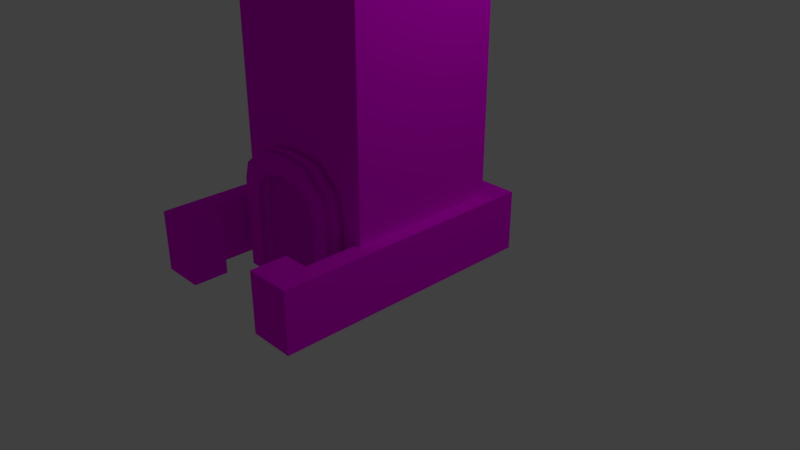 # Source: TORRE.blend  (saved by Blender 2.79.0; exported with 4.5.12 LTS)
import bpy
from mathutils import Matrix  # noqa: F401  (used for matrix-valued properties, if any)

bpy.ops.wm.read_factory_settings(use_empty=True)
scene = bpy.context.scene
scene.name = 'Scene'

# ---- collections
col_collection_1 = bpy.data.collections.new('Collection 1'); scene.collection.children.link(col_collection_1)

# ---- images (referenced by path relative to the original .blend; pixels are not part of the script)
import os
ASSET_DIR = os.environ.get("B2B_ASSET_DIR", "")  # directory of the original .blend (textures are referenced by path, not embedded)
HERE = os.path.dirname(os.path.abspath(__file__))  # packed textures are extracted next to this script under _unpacked/

def load_image(name, relpath, width, height, colorspace="sRGB"):
    """Load a texture the original file referenced (path relative to the .blend, or extracted next to this script)."""
    p = next((c for c in (os.path.join(HERE, relpath), os.path.join(ASSET_DIR, relpath)) if relpath and os.path.exists(c)), "")
    if p:
        img = bpy.data.images.load(p, check_existing=True)
        img.name = name
    else:  # same state as the original file: an image datablock whose file is absent (Cycles renders it pink)
        img = bpy.data.images.new(name, width, height)
        img.source = "FILE"
        img.filepath = "//" + (relpath or name)
    img.colorspace_settings.name = colorspace
    return img
img_wall2_bmp = load_image('wall2.bmp', 'wall2.bmp', 1024, 1024, 'sRGB')
img_dockr2_bmp = load_image('dockr2.bmp', 'dockr2.bmp', 1024, 1024, 'sRGB')
img_shut2_bmp = load_image('shut2.bmp', 'shut2.bmp', 1024, 1024, 'sRGB')
img_puerta_png = load_image('puerta.png', 'puerta.png', 1024, 1024, 'sRGB')

# ---- materials (node trees are filled in below, after node groups)
mat_material_006 = bpy.data.materials.new('Material.006')
mat_material_006.alpha_threshold = 0.0
mat_material_006.roughness = 0.5
mat_material_002 = bpy.data.materials.new('Material.002')
mat_material_002.alpha_threshold = 0.0
mat_material_002.roughness = 0.5
mat_material_003 = bpy.data.materials.new('Material.003')
mat_material_003.alpha_threshold = 0.0
mat_material_003.roughness = 0.5
mat_material_011 = bpy.data.materials.new('Material.011')
mat_material_011.alpha_threshold = 0.0
mat_material_011.roughness = 0.5
mat_material_005 = bpy.data.materials.new('Material.005')
mat_material_005.alpha_threshold = 0.0
mat_material_005.roughness = 0.5

# ---- material node trees
mat_material_006.use_nodes = True; mat_material_006.node_tree.nodes.clear()
_N = mat_material_006.node_tree.nodes; _L = mat_material_006.node_tree.links
n0 = _N.new('ShaderNodeOutputMaterial'); n0.name = 'Material Output'; n0.location = (300, 300)
n1 = _N.new('ShaderNodeBsdfDiffuse'); n1.name = 'Diffuse BSDF'; n1.location = (10, 300)
n2 = _N.new('ShaderNodeTexImage'); n2.name = 'Image Texture'; n2.location = (-194, 298)
n2.width = 140
n2.image = img_wall2_bmp
_L.new(n1.outputs[0], n0.inputs[0])
_L.new(n2.outputs[0], n1.inputs[0])
n0.is_active_output = True
mat_material_002.use_nodes = True; mat_material_002.node_tree.nodes.clear()
_N = mat_material_002.node_tree.nodes; _L = mat_material_002.node_tree.links
n0 = _N.new('ShaderNodeOutputMaterial'); n0.name = 'Material Output'; n0.location = (300, 300)
n1 = _N.new('ShaderNodeBsdfDiffuse'); n1.name = 'Diffuse BSDF'; n1.location = (10, 300)
n2 = _N.new('ShaderNodeTexImage'); n2.name = 'Image Texture'; n2.location = (-260, 327)
n2.width = 140
n2.image = img_dockr2_bmp
_L.new(n1.outputs[0], n0.inputs[0])
_L.new(n2.outputs[0], n1.inputs[0])
n0.is_active_output = True
mat_material_003.use_nodes = True; mat_material_003.node_tree.nodes.clear()
_N = mat_material_003.node_tree.nodes; _L = mat_material_003.node_tree.links
n0 = _N.new('ShaderNodeOutputMaterial'); n0.name = 'Material Output'; n0.location = (300, 300)
n1 = _N.new('ShaderNodeBsdfDiffuse'); n1.name = 'Diffuse BSDF'; n1.location = (10, 300)
n2 = _N.new('ShaderNodeTexImage'); n2.name = 'Image Texture'; n2.location = (-290, 333)
n2.width = 140
n2.image = img_shut2_bmp
_L.new(n1.outputs[0], n0.inputs[0])
_L.new(n2.outputs[0], n1.inputs[0])
n0.is_active_output = True
mat_material_011.use_nodes = True; mat_material_011.node_tree.nodes.clear()
_N = mat_material_011.node_tree.nodes; _L = mat_material_011.node_tree.links
n0 = _N.new('ShaderNodeOutputMaterial'); n0.name = 'Material Output'; n0.location = (300, 300)
n1 = _N.new('ShaderNodeBsdfDiffuse'); n1.name = 'Diffuse BSDF'; n1.location = (10, 300)
n2 = _N.new('ShaderNodeTexImage'); n2.name = 'Image Texture'; n2.location = (-372, 219)
n2.width = 140
n2.image = img_wall2_bmp
_L.new(n1.outputs[0], n0.inputs[0])
_L.new(n2.outputs[0], n1.inputs[0])
n0.is_active_output = True
mat_material_005.use_nodes = True; mat_material_005.node_tree.nodes.clear()
_N = mat_material_005.node_tree.nodes; _L = mat_material_005.node_tree.links
n0 = _N.new('ShaderNodeOutputMaterial'); n0.name = 'Material Output'; n0.location = (354, 300)
n1 = _N.new('ShaderNodeTexImage'); n1.name = 'Image Texture'; n1.location = (-335, 376)
n1.width = 140
n1.image = img_puerta_png
n2 = _N.new('ShaderNodeBrightContrast'); n2.name = 'Bright/Contrast'; n2.location = (-115, 321)
n2.inputs[1].default_value = -0.1
n2.inputs[2].default_value = -0.1
n3 = _N.new('ShaderNodeBsdfDiffuse'); n3.name = 'Diffuse BSDF'; n3.location = (158, 289)
n3.inputs[1].default_value = 0.1333
_L.new(n3.outputs[0], n0.inputs[0])
_L.new(n1.outputs[0], n2.inputs[0])
_L.new(n2.outputs[0], n3.inputs[0])
n0.is_active_output = True

# ---- world
world_world = bpy.data.worlds.new('World'); scene.world = world_world
world_world.color = (0.05088, 0.05088, 0.05088)
world_world.use_sun_shadow = False
world_world.sun_shadow_jitter_overblur = 0.0
world_world.cycles.sampling_method = 'MANUAL'

# ---- cameras
cam_camera = bpy.data.cameras.new('Camera')
cam_camera.clip_end = 100.0
cam_camera.lens = 35.0
cam_camera.sensor_width = 32.0
cam_camera.sensor_height = 18.0
cam_camera.ortho_scale = 7.314
cam_camera.dof.focus_distance = 0.0

# ---- lights
light_lamp = bpy.data.lights.new('Lamp', 'POINT')
light_lamp.transmission_factor = 0.0
light_lamp.cutoff_distance = 30.0
light_lamp.energy = 100.0
light_lamp.shadow_buffer_clip_start = 1.001
light_lamp.shadow_soft_size = 0.1
light_lamp.shadow_maximum_resolution = 0.006
light_lamp.use_absolute_resolution = True

# ---- meshes
me_cube_002 = bpy.data.meshes.new('Cube.002')
me_cube_002.from_pydata([(-1.0, -1.0, -1.0), (-1.0, -1.0, 1.0), (-1.0, 1.0, -1.0), (-1.0, 1.0, 1.0), (1.0, -1.0, -1.0), (1.0, -1.0, 1.0), (1.0, 1.0, -1.0), (1.0, 1.0, 1.0), (0.0, 1.0, -1.0), (0.0, 1.0, 1.0), (0.0, -1.0, -1.0), (0.0, -1.0, 1.0), (0.7963, 1.0, 1.0), (0.7963, -1.0, -1.0), (0.7963, 1.0, -1.0), (0.7963, -1.0, 1.0), (-0.7836, 1.0, -1.0), (-0.7836, -1.0, 1.0), (-0.7836, 1.0, 1.0), (-0.7836, -1.0, -1.0), (1.0, -13.93, 1.0), (1.0, -13.93, -1.0), (0.7963, -13.93, -1.0), (0.7963, -13.93, 1.0), (-1.0, -13.75, -1.0), (-1.0, -13.75, 1.0), (-0.7836, -13.75, 1.0), (-0.7836, -13.75, -1.0), (-1.0, -18.97, -1.0), (-1.0, -18.97, 1.0), (-0.7836, -18.97, 1.0), (-0.7836, -18.97, -1.0), (1.0, -13.93, 1.0), (1.0, -13.93, -1.0), (0.7963, -13.93, -1.0), (0.7963, -13.93, 1.0), (1.0, -19.39, 1.0), (1.0, -19.39, -1.0), (0.7963, -19.39, -1.0), (0.7963, -19.39, 1.0), (0.7963, -16.68, 1.0), (1.0, -16.68, 1.0), (1.0, -16.68, -1.0), (0.7963, -16.68, -1.0), (-1.0, -16.36, -1.0), (-1.0, -16.36, 1.0), (-0.7836, -16.36, 1.0), (-0.7836, -16.36, -1.0), (-0.5534, -18.97, 1.0), (-0.5534, -18.97, -1.0), (-0.5534, -16.36, 1.0), (-0.5534, -16.36, -1.0), (0.5259, -19.39, 1.0), (0.5259, -19.39, -1.0), (0.5259, -16.68, 1.0), (0.5259, -16.68, -1.0)], [], [(0, 1, 3, 2), (14, 12, 7, 6), (6, 7, 5, 4), (17, 1, 25, 26), (14, 6, 4, 13), (18, 3, 1, 17), (12, 9, 11, 15), (16, 8, 10, 19), (13, 15, 11, 10), (16, 18, 9, 8), (4, 5, 20, 21), (7, 12, 15, 5), (8, 14, 13, 10), (8, 9, 12, 14), (2, 3, 18, 16), (2, 16, 19, 0), (9, 18, 17, 11), (10, 11, 17, 19), (20, 23, 35, 32), (5, 15, 23, 20), (13, 4, 21, 22), (15, 13, 22, 23), (45, 44, 28, 29), (0, 19, 27, 24), (1, 0, 24, 25), (19, 17, 26, 27), (31, 30, 29, 28), (47, 46, 50, 51), (46, 45, 29, 30), (44, 47, 31, 28), (41, 40, 39, 36), (21, 20, 32, 33), (23, 22, 34, 35), (22, 21, 33, 34), (37, 36, 39, 38), (42, 41, 36, 37), (39, 40, 54, 52), (43, 42, 37, 38), (34, 33, 42, 43), (35, 34, 43, 40), (33, 32, 41, 42), (32, 35, 40, 41), (24, 27, 47, 44), (26, 25, 45, 46), (27, 26, 46, 47), (25, 24, 44, 45), (51, 50, 48, 49), (30, 31, 49, 48), (46, 30, 48, 50), (31, 47, 51, 49), (54, 55, 53, 52), (40, 43, 55, 54), (43, 38, 53, 55), (38, 39, 52, 53)])
_uv = me_cube_002.uv_layers.new(name='UVMap')
_uv.uv.foreach_set('vector', [0.1103, 0.00646, 0.1074, 0.9984, 0.0, 1.0, 0.003722, 0.0, 0.9617, 0.1145, 0.9687, 0.9554, 1.0, 0.9476, 0.9922, 0.06196, 0.9922, 0.06196, 1.0, 0.9476, 0.907, 0.9468, 0.9006, 0.0562, -0.1603, 1.007, -0.2598, 0.9786, -0.05488, 0.2139, 0.07558, 0.2656, 0.0, 0.0, 0.0, 0.0, 0.0, 0.0, 0.0, 0.0, -0.1867, 1.09, -0.2826, 1.064, -0.2598, 0.9786, -0.1603, 1.007, 0.4464, 1.262, 0.1412, 1.179, 0.1791, 1.103, 0.4939, 1.193, 0.0, 0.0, 0.0, 0.0, 0.0, 0.0, 0.0, 0.0, 0.7194, 0.2214, 0.7194, 0.7786, 0.4955, 0.7786, 0.4955, 0.2214, 0.8006, 0.3921, 0.8039, 0.9962, 0.8719, 0.9793, 0.8673, 0.2772, 0.9006, 0.0562, 0.907, 0.9468, 0.2794, 0.941, 0.2827, 0.0173, 0.5204, 1.283, 0.4464, 1.262, 0.4939, 1.193, 0.57, 1.215, 0.0, 0.0, 0.0, 0.0, 0.0, 0.0, 0.0, 0.0, 0.8673, 0.2772, 0.8719, 0.9793, 0.9687, 0.9554, 0.9617, 0.1145, 0.7853, 0.4184, 0.7883, 1.0, 0.8039, 0.9962, 0.8006, 0.3921, 0.0, 0.0, 0.0, 0.0, 0.0, 0.0, 0.0, 0.0, 0.1412, 1.179, -0.1867, 1.09, -0.1603, 1.007, 0.1791, 1.103, 0.4955, 0.2214, 0.4955, 0.7786, 0.2752, 0.7786, 0.2752, 0.2214, 0.0, 0.0, 0.0, 0.0, 0.0, 0.0, 0.0, 0.0, 0.57, 1.215, 0.4939, 1.193, 0.9122, 0.5821, 1.006, 0.6194, 0.0, 0.0, 0.0, 0.0, 0.0, 0.0, 0.0, 0.0, 0.7194, 0.7786, 0.7194, 0.2214, 0.8206, 0.09538, 0.8206, 0.9046, 0.8778, 0.9873, 0.8751, 0.05283, 0.9965, 0.06018, 1.0, 0.9855, 0.0, 0.0, 0.0, 0.0, 0.0, 0.0, 0.0, 0.0, 0.1074, 0.9984, 0.1103, 0.00646, 0.7513, 0.04532, 0.7532, 0.9891, 0.2752, 0.2214, 0.2752, 0.7786, 0.1777, 0.902, 0.1777, 0.098, 0.1073, 0.008861, 0.1073, 0.9911, 0.0, 0.9911, 0.0, 0.008861, 0.146, 0.05788, 0.146, 0.9421, 0.2487, 0.9421, 0.2487, 0.05788, 0.1457, 0.04504, 0.006422, -0.01492, 0.07813, -0.2826, 0.2275, -0.2121, 0.0, 0.0, 0.0, 0.0, 0.0, 0.0, 0.0, 0.0, 1.135, 0.4424, 1.037, 0.3997, 1.179, 0.1917, 1.283, 0.2411, 0.9038, 0.09538, 0.9038, 0.9046, 0.9038, 0.9046, 0.9038, 0.09538, 0.8206, 0.9046, 0.8206, 0.09538, 0.8206, 0.09538, 0.8206, 0.9046, 0.0, 0.0, 0.0, 0.0, 0.0, 0.0, 0.0, 0.0, 1.0, 0.0, 1.0, 1.0, 0.8972, 1.0, 0.8972, 0.0, 0.1456, 0.008669, 0.14, 0.9397, 0.0, 0.9385, 0.007851, 0.0, 1.179, 0.1917, 1.037, 0.3997, 0.9018, 0.3408, 1.037, 0.1235, 0.0, 0.0, 0.0, 0.0, 0.0, 0.0, 0.0, 0.0, 0.0, 0.0, 0.0, 0.0, 0.0, 0.0, 0.0, 0.0, 0.8206, 0.9046, 0.8206, 0.09538, 0.8551, 0.05245, 0.8551, 0.9475, 0.2827, 0.0173, 0.2794, 0.941, 0.14, 0.9397, 0.1456, 0.008669, 1.006, 0.6194, 0.9122, 0.5821, 1.037, 0.3997, 1.135, 0.4424, 0.0, 0.0, 0.0, 0.0, 0.0, 0.0, 0.0, 0.0, 0.07558, 0.2656, -0.05488, 0.2139, 0.006422, -0.01492, 0.1457, 0.04504, 0.1777, 0.098, 0.1777, 0.902, 0.146, 0.9421, 0.146, 0.05788, 0.7532, 0.9891, 0.7513, 0.04532, 0.8751, 0.05283, 0.8778, 0.9873, 0.2487, 0.05788, 0.2487, 0.9421, 0.2213, 0.9911, 0.2213, 0.008861, 0.1073, 0.9911, 0.1073, 0.008861, 0.2213, 0.008861, 0.2213, 0.9911, 0.1457, 0.04504, 0.2275, -0.2121, 0.3798, -0.1403, 0.2882, 0.1063, 0.0, 0.0, 0.0, 0.0, 0.0, 0.0, 0.0, 0.0, 0.733, 0.9475, 0.733, 0.05245, 0.7608, 0.0, 0.7608, 1.0, 0.8551, 0.9475, 0.8551, 0.05245, 0.733, 0.05245, 0.733, 0.9475, 0.0, 0.0, 0.0, 0.0, 0.0, 0.0, 0.0, 0.0, 0.8972, 0.0, 0.8972, 1.0, 0.7608, 1.0, 0.7608, 0.0])
me_cube_002.materials.append(mat_material_006)
me_cube_002.use_remesh_preserve_volume = False
me_cube_002.use_remesh_preserve_attributes = False
me_cube_002.use_mirror_vertex_groups = False
me_cube_002.update()
me_cube = bpy.data.meshes.new('Cube')
me_cube.from_pydata([(1.0, 1.0, -1.0), (1.0, -1.0, -1.0), (-1.0, -1.0, -1.0), (-1.0, 1.0, -1.0), (1.0, 1.0, 1.0), (1.0, -1.0, 1.0), (-1.0, -1.0, 1.0), (-1.0, 1.0, 1.0), (1.0, 1.0, 4.439), (1.0, -1.0, 4.439), (-1.0, 1.0, 4.439), (-1.0, -1.0, 4.439), (1.091, 1.091, 5.777), (1.091, -1.091, 5.777), (-1.091, 1.091, 5.777), (-1.091, -1.091, 5.777), (1.091, 1.091, 6.84), (1.091, -1.091, 6.84), (-1.091, 1.091, 6.84), (-1.091, -1.091, 6.84), (1.091, 1.091, 7.662), (1.091, -1.091, 7.662), (-1.091, 1.091, 7.662), (-1.091, -1.091, 7.662), (-0.699, 1.0, -1.0), (-0.699, -1.0, -1.0), (-0.699, 1.0, 1.0), (-0.699, -1.0, 1.0), (-0.699, 1.0, 4.439), (-0.699, -1.0, 4.439), (-0.7629, 1.091, 5.777), (-0.7629, -1.091, 5.777), (-0.7629, 1.091, 6.84), (-0.7629, -1.091, 6.84), (-0.7629, 1.091, 7.662), (-0.7629, -1.091, 7.662), (0.6875, 1.0, -1.0), (0.6875, -1.0, -1.0), (0.6875, 1.0, 1.0), (0.6875, -1.0, 1.0), (0.6875, 1.0, 4.439), (0.6875, -1.0, 4.439), (0.7504, 1.091, 5.777), (0.7504, -1.091, 5.777), (0.7504, 1.091, 6.84), (0.7504, -1.091, 6.84), (0.7504, 1.091, 7.662), (0.7504, -1.091, 7.662), (1.0, 0.7476, -1.0), (-1.0, 0.7476, -1.0), (1.0, 0.7476, 1.0), (-1.0, 0.7476, 1.0), (1.0, 0.7476, 4.439), (-1.0, 0.7476, 4.439), (1.091, 0.8159, 5.777), (-1.091, 0.8159, 5.777), (1.091, 0.8159, 6.84), (-1.091, 0.8159, 6.84), (1.091, 0.8159, 7.662), (-1.091, 0.8159, 7.662), (-0.7629, 0.8159, 7.662), (-0.699, 0.7476, -1.0), (0.6875, 0.7476, -1.0), (0.7504, 0.8159, 7.662), (1.0, -0.7184, -1.0), (1.0, -0.7184, 1.0), (1.0, -0.7184, 4.439), (1.091, -0.7841, 5.777), (1.091, -0.7841, 6.84), (1.091, -0.7841, 7.662), (-0.7629, -0.7841, 7.662), (0.7504, -0.7841, 7.662), (-1.0, -0.7184, -1.0), (-1.0, -0.7184, 1.0), (-1.0, -0.7184, 4.439), (-1.091, -0.7841, 5.777), (-1.091, -0.7841, 6.84), (-1.091, -0.7841, 7.662), (-0.699, -0.7184, -1.0), (0.6875, -0.7184, -1.0), (-0.3801, 1.0, -1.0), (-0.3801, -1.0, -1.0), (-0.3801, 1.0, 1.0), (-0.3801, -1.0, 1.0), (-0.3801, 1.0, 4.439), (-0.3801, -1.0, 4.439), (-0.4149, 1.091, 5.777), (-0.4149, -1.091, 5.777), (-0.4149, 1.091, 6.84), (-0.4149, -1.091, 6.84), (-0.4149, 1.091, 7.662), (-0.4149, -1.091, 7.662), (-0.3801, 0.7476, -1.0), (-0.4149, 0.8159, 7.662), (-0.3801, -0.7184, -1.0), (-0.4149, -0.7841, 7.662), (-0.09289, 0.8159, 7.662), (-0.09289, -0.7841, 7.662), (-0.08511, 1.0, -1.0), (-0.08511, -1.0, -1.0), (-0.08511, 1.0, 1.0), (-0.08511, -1.0, 1.0), (-0.08511, 1.0, 4.439), (-0.08511, -1.0, 4.439), (-0.09289, 1.091, 5.777), (-0.09289, -1.091, 5.777), (-0.09289, 1.091, 6.84), (-0.09289, -1.091, 6.84), (-0.09289, 1.091, 7.662), (-0.09289, -1.091, 7.662), (-0.08511, 0.7476, -1.0), (-0.08511, -0.7184, -1.0), (0.2233, 0.8159, 7.662), (0.2233, -0.7841, 7.662), (0.2046, 1.0, -1.0), (0.2046, -1.0, -1.0), (0.2046, 1.0, 1.0), (0.2046, -1.0, 1.0), (0.2046, 1.0, 4.439), (0.2046, -1.0, 4.439), (0.2233, 1.091, 5.777), (0.2233, -1.091, 5.777), (0.2233, 1.091, 6.84), (0.2233, -1.091, 6.84), (0.2233, 1.091, 7.662), (0.2233, -1.091, 7.662), (0.2046, 0.7476, -1.0), (0.2046, -0.7184, -1.0), (0.4868, 0.8159, 7.662), (0.4868, -0.7841, 7.662), (0.4461, 1.0, -1.0), (0.4461, -1.0, -1.0), (0.4461, 1.0, 1.0), (0.4461, -1.0, 1.0), (0.4461, 1.0, 4.439), (0.4461, -1.0, 4.439), (0.4868, 1.091, 5.777), (0.4868, -1.091, 5.777), (0.4868, 1.091, 6.84), (0.4868, -1.091, 6.84), (0.4868, 1.091, 7.662), (0.4868, -1.091, 7.662), (0.4461, 0.7476, -1.0), (0.4461, -0.7184, -1.0), (-1.0, 0.4515, -1.0), (-1.0, 0.4515, 1.0), (-1.0, 0.4515, 4.439), (-1.091, 0.4928, 5.777), (-1.091, 0.4928, 6.84), (-1.091, 0.4928, 7.662), (-0.699, 0.4515, -1.0), (0.6875, 0.4515, -1.0), (1.0, 0.4515, -1.0), (1.0, 0.4515, 1.0), (1.0, 0.4515, 4.439), (1.091, 0.4928, 5.777), (1.091, 0.4928, 6.84), (1.091, 0.4928, 7.662), (-0.7629, 0.4928, 7.662), (0.7504, 0.4928, 7.662), (-0.4149, 0.4928, 7.662), (-0.3801, 0.4515, -1.0), (-0.08511, 0.4515, -1.0), (-0.09289, 0.4928, 7.662), (0.2233, 0.4928, 7.662), (0.2046, 0.4515, -1.0), (0.4461, 0.4515, -1.0), (0.4868, 0.4928, 7.662), (1.0, 0.173, -1.0), (1.0, 0.173, 1.0), (1.0, 0.173, 4.439), (1.091, 0.1888, 5.777), (1.091, 0.1888, 6.84), (1.091, 0.1888, 7.662), (-0.7629, 0.1888, 7.662), (0.7504, 0.1888, 7.662), (-0.4149, 0.1888, 7.662), (-0.09289, 0.1888, 7.662), (0.2233, 0.1888, 7.662), (0.4868, 0.1888, 7.662), (-1.0, 0.173, -1.0), (-1.0, 0.173, 1.0), (-1.0, 0.173, 4.439), (-1.091, 0.1888, 5.777), (-1.091, 0.1888, 6.84), (-1.091, 0.1888, 7.662), (-0.699, 0.173, -1.0), (0.6875, 0.173, -1.0), (-0.3801, 0.173, -1.0), (-0.08511, 0.173, -1.0), (0.2046, 0.173, -1.0), (0.4461, 0.173, -1.0), (1.0, -0.1195, -1.0), (1.0, -0.1195, 1.0), (1.0, -0.1195, 4.439), (1.091, -0.1304, 5.777), (1.091, -0.1304, 6.84), (1.091, -0.1304, 7.662), (-0.7629, -0.1304, 7.662), (0.7504, -0.1304, 7.662), (-0.4149, -0.1304, 7.662), (-0.09289, -0.1304, 7.662), (0.2233, -0.1304, 7.662), (0.4868, -0.1304, 7.662), (-1.0, -0.1195, -1.0), (-1.0, -0.1195, 1.0), (-1.0, -0.1195, 4.439), (-1.091, -0.1304, 5.777), (-1.091, -0.1304, 6.84), (-1.091, -0.1304, 7.662), (-0.699, -0.1195, -1.0), (0.6875, -0.1195, -1.0), (-0.3801, -0.1195, -1.0), (-0.08511, -0.1195, -1.0), (0.2046, -0.1195, -1.0), (0.4461, -0.1195, -1.0), (1.0, -0.419, -1.0), (1.0, -0.419, 1.0), (1.0, -0.419, 4.439), (1.091, -0.4573, 5.777), (1.091, -0.4573, 6.84), (1.091, -0.4573, 7.662), (-0.7629, -0.4573, 7.662), (0.7504, -0.4573, 7.662), (-0.4149, -0.4573, 7.662), (-0.09289, -0.4573, 7.662), (0.2233, -0.4573, 7.662), (0.4868, -0.4573, 7.662), (-1.0, -0.419, -1.0), (-1.0, -0.419, 1.0), (-1.0, -0.419, 4.439), (-1.091, -0.4573, 5.777), (-1.091, -0.4573, 6.84), (-1.091, -0.4573, 7.662), (-0.699, -0.419, -1.0), (0.6875, -0.419, -1.0), (-0.3801, -0.419, -1.0), (-0.08511, -0.419, -1.0), (0.2046, -0.419, -1.0), (0.4461, -0.419, -1.0), (-0.7629, 1.091, 8.497), (-1.091, 1.091, 8.497), (-0.7629, -1.091, 8.497), (-1.091, -1.091, 8.497), (-1.091, 0.8159, 8.497), (-0.7629, -0.7841, 8.497), (-0.7629, 0.8159, 8.497), (-1.091, -0.7841, 8.497), (-1.091, 0.1888, 8.497), (-1.091, 0.4928, 8.497), (-0.7629, 0.4928, 8.497), (-0.7629, 0.1888, 8.497), (-1.091, -0.4573, 8.497), (-1.091, -0.1304, 8.497), (-0.7629, -0.1304, 8.497), (-0.7629, -0.4573, 8.497), (1.091, -0.7841, 8.442), (1.091, -1.091, 8.442), (0.7504, -1.091, 8.442), (0.7504, -0.7841, 8.442), (-0.09289, -1.091, 8.442), (-0.4149, -1.091, 8.442), (-0.4149, -0.7841, 8.442), (-0.09289, -0.7841, 8.442), (0.4868, -1.091, 8.442), (0.2233, -1.091, 8.442), (0.2233, -0.7841, 8.442), (0.4868, -0.7841, 8.442), (1.091, 1.091, 8.45), (0.7504, 1.091, 8.45), (1.091, 0.8159, 8.45), (0.7504, 0.8159, 8.45), (0.7504, 0.4928, 8.45), (1.091, 0.4928, 8.45), (1.091, 0.1888, 8.45), (0.7504, 0.1888, 8.45), (0.7504, -0.1304, 8.45), (1.091, -0.1304, 8.45), (1.091, -0.4573, 8.45), (0.7504, -0.4573, 8.45), (-0.09289, 1.091, 8.445), (-0.4149, 1.091, 8.445), (-0.4149, 0.8159, 8.445), (-0.09289, 0.8159, 8.445), (0.4868, 1.091, 8.445), (0.2233, 1.091, 8.445), (0.2233, 0.8159, 8.445), (0.4868, 0.8159, 8.445), (-0.09289, -0.6061, 5.777), (-0.4149, -0.6061, 5.777), (-0.09289, -0.6061, 6.84), (-0.4149, -0.6061, 6.84), (0.2233, -0.6061, 5.777), (0.2233, -0.6061, 6.84), (0.4868, -0.6061, 5.777), (0.4868, -0.6061, 6.84), (-0.09289, 0.713, 5.777), (-0.4149, 0.713, 5.777), (-0.09289, 0.713, 6.84), (-0.4149, 0.713, 6.84), (0.2233, 0.713, 5.777), (0.2233, 0.713, 6.84), (0.4868, 0.713, 5.777), (0.4868, 0.713, 6.84), (-0.09289, 0.713, 5.777), (-0.4149, 0.713, 5.777), (-0.09289, 0.713, 6.84), (-0.4149, 0.713, 6.84), (0.2233, 0.713, 5.777), (0.2233, 0.713, 6.84), (0.4868, 0.713, 5.777), (0.4868, 0.713, 6.84)], [], [(78, 25, 2, 72), (39, 5, 9, 41), (64, 65, 5, 1), (25, 27, 6, 2), (49, 51, 7, 3), (26, 24, 3, 7), (41, 9, 13, 43), (50, 4, 8, 52), (73, 6, 11, 74), (26, 7, 10, 28), (75, 15, 19, 76), (52, 8, 12, 54), (74, 11, 15, 75), (28, 10, 14, 30), (45, 17, 21, 47), (30, 14, 18, 32), (43, 13, 17, 45), (54, 12, 16, 56), (77, 23, 243, 247), (56, 16, 20, 58), (76, 19, 23, 77), (32, 18, 22, 34), (88, 32, 34, 90), (95, 70, 35, 91), (15, 31, 33, 19), (86, 30, 32, 88), (19, 33, 35, 23), (84, 28, 30, 86), (82, 26, 28, 84), (11, 29, 31, 15), (82, 80, 24, 26), (81, 83, 27, 25), (6, 27, 29, 11), (94, 81, 25, 78), (64, 1, 37, 79), (1, 5, 39, 37), (4, 0, 36, 38), (4, 38, 40, 8), (8, 40, 42, 12), (12, 42, 44, 16), (47, 21, 257, 258), (16, 44, 46, 20), (137, 43, 45, 139), (139, 45, 47, 141), (135, 41, 43, 137), (133, 39, 41, 135), (20, 46, 269, 268), (0, 48, 62, 36), (80, 92, 61, 24), (90, 34, 60, 93), (18, 57, 59, 22), (156, 56, 58, 157), (233, 222, 255, 252), (155, 54, 56, 156), (10, 53, 55, 14), (154, 52, 54, 155), (14, 55, 57, 18), (7, 51, 53, 10), (153, 50, 52, 154), (144, 145, 51, 49), (0, 4, 50, 48), (24, 61, 49, 3), (2, 6, 73, 72), (5, 65, 66, 9), (9, 66, 67, 13), (13, 67, 68, 17), (17, 68, 69, 21), (221, 223, 71, 69), (216, 64, 79, 235), (236, 94, 78, 234), (224, 222, 70, 95), (232, 76, 77, 233), (222, 233, 77, 70), (230, 74, 75, 231), (231, 75, 76, 232), (229, 73, 74, 230), (216, 217, 65, 64), (234, 78, 72, 228), (225, 224, 95, 97), (237, 111, 94, 236), (140, 124, 285, 284), (98, 110, 92, 80), (27, 83, 85, 29), (29, 85, 87, 31), (33, 89, 91, 35), (31, 87, 89, 33), (111, 99, 81, 94), (99, 101, 83, 81), (100, 98, 80, 82), (100, 82, 84, 102), (102, 84, 86, 104), (120, 104, 296, 300), (91, 109, 260, 261), (106, 88, 90, 108), (122, 106, 108, 124), (113, 97, 109, 125), (86, 88, 299, 297), (118, 102, 104, 120), (116, 100, 102, 118), (116, 114, 98, 100), (115, 117, 101, 99), (127, 115, 99, 111), (114, 126, 110, 98), (124, 108, 96, 112), (238, 127, 111, 237), (226, 225, 97, 113), (83, 101, 103, 85), (85, 103, 105, 87), (89, 107, 109, 91), (121, 137, 294, 292), (227, 226, 113, 129), (239, 143, 127, 238), (124, 112, 286, 285), (130, 142, 126, 114), (143, 131, 115, 127), (131, 133, 117, 115), (132, 130, 114, 116), (132, 116, 118, 134), (134, 118, 120, 136), (106, 122, 301, 298), (141, 129, 267, 264), (138, 122, 124, 140), (101, 117, 119, 103), (103, 119, 121, 105), (107, 123, 125, 109), (107, 89, 291, 290), (44, 138, 140, 46), (71, 129, 141, 47), (42, 136, 138, 44), (40, 134, 136, 42), (38, 132, 134, 40), (38, 36, 130, 132), (37, 39, 133, 131), (79, 37, 131, 143), (36, 62, 142, 130), (46, 140, 128, 63), (235, 79, 143, 239), (223, 227, 129, 71), (117, 133, 135, 119), (119, 135, 137, 121), (123, 139, 141, 125), (139, 123, 293, 295), (63, 128, 167, 159), (62, 151, 166, 142), (142, 166, 165, 126), (128, 112, 164, 167), (112, 96, 163, 164), (126, 165, 162, 110), (110, 162, 161, 92), (96, 93, 160, 163), (61, 150, 144, 49), (48, 50, 153, 152), (51, 145, 146, 53), (55, 147, 148, 57), (53, 146, 147, 55), (60, 59, 149, 158), (57, 148, 149, 59), (93, 60, 158, 160), (92, 161, 150, 61), (48, 152, 151, 62), (58, 63, 159, 157), (180, 181, 145, 144), (169, 153, 154, 170), (170, 154, 155, 171), (171, 155, 156, 172), (172, 156, 157, 173), (196, 172, 173, 197), (195, 171, 172, 196), (194, 170, 171, 195), (193, 169, 170, 194), (204, 205, 181, 180), (159, 167, 179, 175), (151, 187, 191, 166), (166, 191, 190, 165), (167, 164, 178, 179), (164, 163, 177, 178), (165, 190, 189, 162), (162, 189, 188, 161), (163, 160, 176, 177), (150, 186, 180, 144), (152, 153, 169, 168), (145, 181, 182, 146), (147, 183, 184, 148), (146, 182, 183, 147), (59, 60, 246, 244), (148, 184, 185, 149), (160, 158, 174, 176), (161, 188, 186, 150), (152, 168, 187, 151), (199, 223, 279, 276), (228, 229, 205, 204), (217, 193, 194, 218), (218, 194, 195, 219), (219, 195, 196, 220), (220, 196, 197, 221), (175, 179, 203, 199), (187, 211, 215, 191), (191, 215, 214, 190), (179, 178, 202, 203), (178, 177, 201, 202), (190, 214, 213, 189), (189, 213, 212, 188), (177, 176, 200, 201), (186, 210, 204, 180), (168, 169, 193, 192), (181, 205, 206, 182), (183, 207, 208, 184), (182, 206, 207, 183), (174, 185, 209, 198), (184, 208, 209, 185), (176, 174, 198, 200), (188, 212, 210, 186), (168, 192, 211, 187), (173, 175, 199, 197), (68, 220, 221, 69), (67, 219, 220, 68), (66, 218, 219, 67), (65, 217, 218, 66), (72, 73, 229, 228), (199, 203, 227, 223), (211, 235, 239, 215), (215, 239, 238, 214), (203, 202, 226, 227), (202, 201, 225, 226), (214, 238, 237, 213), (213, 237, 236, 212), (201, 200, 224, 225), (210, 234, 228, 204), (192, 193, 217, 216), (205, 229, 230, 206), (207, 231, 232, 208), (206, 230, 231, 207), (158, 149, 249, 250), (208, 232, 233, 209), (200, 198, 222, 224), (212, 236, 234, 210), (192, 216, 235, 211), (157, 159, 272, 273), (245, 247, 243, 242), (240, 241, 244, 246), (250, 249, 248, 251), (254, 253, 252, 255), (185, 174, 251, 248), (222, 198, 254, 255), (209, 233, 252, 253), (174, 158, 250, 251), (35, 70, 245, 242), (34, 22, 241, 240), (198, 209, 253, 254), (60, 34, 240, 246), (149, 185, 248, 249), (23, 35, 242, 243), (22, 59, 244, 241), (70, 77, 247, 245), (256, 259, 258, 257), (263, 262, 261, 260), (267, 266, 265, 264), (71, 47, 258, 259), (109, 97, 263, 260), (113, 125, 265, 266), (129, 113, 266, 267), (125, 141, 264, 265), (97, 95, 262, 263), (21, 69, 256, 257), (69, 71, 259, 256), (95, 91, 261, 262), (268, 269, 271, 270), (273, 272, 275, 274), (277, 276, 279, 278), (58, 20, 268, 270), (173, 157, 273, 274), (221, 197, 277, 278), (46, 63, 271, 269), (175, 173, 274, 275), (197, 199, 276, 277), (223, 221, 278, 279), (159, 175, 275, 272), (63, 58, 270, 271), (280, 281, 282, 283), (284, 285, 286, 287), (108, 90, 281, 280), (93, 96, 283, 282), (112, 128, 287, 286), (96, 108, 280, 283), (128, 140, 284, 287), (90, 93, 282, 281), (289, 288, 290, 291), (288, 292, 293, 290), (292, 294, 295, 293), (87, 105, 288, 289), (89, 87, 289, 291), (123, 107, 290, 293), (105, 121, 292, 288), (137, 139, 295, 294), (297, 299, 307, 305), (298, 301, 309, 306), (302, 300, 308, 310), (122, 138, 303, 301), (88, 106, 298, 299), (136, 120, 300, 302), (104, 86, 297, 296), (138, 136, 302, 303), (304, 305, 307, 306), (308, 304, 306, 309), (310, 308, 309, 311), (296, 297, 305, 304), (303, 302, 310, 311), (301, 303, 311, 309), (300, 296, 304, 308), (299, 298, 306, 307)])
me_cube.polygons.foreach_set('material_index', [0, 0, 0, 0, 0, 0, 0, 0, 0, 0, 0, 0, 0, 0, 0, 0, 0, 0, 0, 0, 0, 0, 0, 0, 0, 0, 0, 0, 0, 0, 0, 0, 0, 0, 0, 0, 0, 0, 0, 0, 0, 0, 0, 0, 0, 0, 0, 0, 0, 0, 0, 0, 0, 0, 0, 0, 0, 0, 0, 0, 0, 0, 0, 0, 0, 0, 0, 0, 0, 0, 0, 0, 0, 0, 0, 0, 0, 0, 0, 0, 0, 0, 0, 0, 0, 0, 0, 0, 0, 0, 0, 0, 0, 0, 0, 0, 0, 0, 0, 0, 0, 0, 0, 0, 0, 0, 0, 0, 0, 0, 0, 0, 0, 0, 0, 0, 0, 0, 0, 0, 0, 0, 0, 0, 0, 0, 0, 0, 0, 0, 0, 0, 0, 0, 0, 0, 0, 0, 0, 0, 0, 0, 0, 0, 0, 0, 0, 0, 0, 0, 0, 0, 0, 0, 0, 0, 0, 0, 0, 0, 0, 0, 0, 0, 0, 0, 0, 0, 0, 0, 0, 0, 0, 0, 0, 0, 0, 0, 0, 0, 0, 0, 0, 0, 0, 0, 0, 0, 0, 0, 0, 0, 0, 0, 0, 0, 0, 0, 0, 0, 0, 0, 0, 0, 0, 0, 0, 0, 0, 0, 0, 0, 0, 0, 0, 0, 0, 0, 0, 0, 0, 0, 0, 0, 0, 0, 0, 0, 0, 0, 0, 0, 0, 0, 0, 0, 0, 0, 0, 0, 0, 0, 0, 0, 0, 0, 0, 0, 0, 0, 0, 0, 0, 0, 0, 0, 0, 0, 0, 0, 0, 0, 0, 0, 0, 0, 0, 0, 0, 0, 0, 0, 0, 0, 0, 0, 0, 0, 0, 0, 0, 0, 0, 0, 0, 0, 1, 1, 1, 0, 0, 0, 0, 0, 0, 0, 0, 0, 0, 0, 0, 0, 1, 1, 1, 0, 0, 0, 0, 0])
_uv = me_cube.uv_layers.new(name='UVMap')
_uv.uv.foreach_set('vector', [0.0, 0.0, 0.0, 0.0, 0.0, 0.0, 0.0, 0.0, 0.8438, 0.5144, 1.0, 0.5144, 1.0, 2.234, 0.8438, 2.234, 0.1417, 0.001352, 0.1486, 0.9985, 0.00987, 0.9982, 0.0, 0.0, 0.1505, 0.0, 0.1505, 0.8353, 0.0, 0.8353, 0.0, 0.0, 0.1269, 0.0008142, 0.136, 1.0, 0.01237, 1.0, 0.0, 0.0, 0.2006, 1.0, 0.2006, 0.2845, 0.07172, 0.2845, 0.07172, 1.0, 0.8438, 0.2338, 1.0, 0.2338, 1.046, 0.9026, 0.8752, 0.9026, 0.8738, 0.5144, 1.0, 0.5144, 1.0, 2.234, 0.8738, 2.234, 0.1408, 0.5144, 1.788e-07, 0.5144, 1.788e-07, 2.234, 0.1408, 2.234, 0.1505, 0.5144, 2.98e-08, 0.5144, 2.98e-08, 2.234, 0.1505, 2.234, 0.1079, 0.9026, -0.04569, 0.9026, -0.04569, 1.434, 0.1079, 1.434, 0.8738, 0.2338, 1.0, 0.2338, 1.046, 0.9026, 0.9079, 0.9026, 0.1408, 0.2338, 1.788e-07, 0.2338, -0.04569, 0.9026, 0.1079, 0.9026, 0.1505, 0.2338, 2.98e-08, 0.2338, -0.04569, 0.9026, 0.1185, 0.9026, 0.8752, 0.4343, 1.046, 0.4343, 1.046, 0.8455, 0.8752, 0.8455, 0.1185, 0.9026, -0.04569, 0.9026, -0.04569, 1.434, 0.1185, 1.434, 0.8752, 0.9026, 1.046, 0.9026, 1.046, 1.434, 0.8752, 1.434, 0.9079, 0.9026, 1.046, 0.9026, 1.046, 1.434, 0.9079, 1.434, 0.1079, 0.8455, -0.04569, 0.8455, -0.04569, 1.263, 0.1079, 1.263, 0.9079, 0.4343, 1.046, 0.4343, 1.046, 0.8455, 0.9079, 0.8455, 0.1079, 0.4343, -0.04569, 0.4343, -0.04569, 0.8455, 0.1079, 0.8455, 0.1185, 0.4343, -0.04569, 0.4343, -0.04569, 0.8455, 0.1185, 0.8455, 0.2926, 0.4343, 0.1185, 0.4343, 0.1185, 0.8455, 0.2926, 0.8455, 0.0, 0.0, 0.0, 0.0, 0.0, 0.0, 0.0, 0.0, 0.9543, 0.9026, 1.119, 0.9026, 1.119, 1.434, 0.9543, 1.434, 0.2926, 0.9026, 0.1185, 0.9026, 0.1185, 1.434, 0.2926, 1.434, 0.9543, 0.4343, 1.119, 0.4343, 1.119, 0.8455, 0.9543, 0.8455, 0.3099, 0.2338, 0.1505, 0.2338, 0.1185, 0.9026, 0.2926, 0.9026, 0.3099, 0.5144, 0.1505, 0.5144, 0.1505, 2.234, 0.3099, 2.234, 1.0, 0.2338, 1.15, 0.2338, 1.119, 0.9026, 0.9543, 0.9026, 0.3372, 1.0, 0.3372, 0.2845, 0.2006, 0.2845, 0.2006, 1.0, 0.3099, 0.0, 0.3099, 0.8353, 0.1505, 0.8353, 0.1505, 0.0, 1.0, 0.5144, 1.15, 0.5144, 1.15, 2.234, 1.0, 2.234, 0.0, 0.0, 0.0, 0.0, 0.0, 0.0, 0.0, 0.0, 0.0, 0.0, 0.0, 0.0, 0.0, 0.0, 0.0, 0.0, 1.0, 0.0, 1.0, 0.8353, 0.8438, 0.8353, 0.8438, 0.0, 0.9283, 1.0, 0.9283, 0.2845, 0.7945, 0.2845, 0.7945, 1.0, 2.384e-07, 0.5144, -0.1562, 0.5144, -0.1562, 2.234, 2.384e-07, 2.234, 2.384e-07, 0.2338, -0.1562, 0.2338, -0.1248, 0.9026, 0.04569, 0.9026, 0.04569, 0.9026, -0.1248, 0.9026, -0.1248, 1.434, 0.04569, 1.434, 0.8752, 0.8455, 1.046, 0.8455, 1.046, 1.235, 0.8752, 1.235, 0.04569, 0.4343, -0.1248, 0.4343, -0.1248, 0.8455, 0.04569, 0.8455, 0.7434, 0.9026, 0.8752, 0.9026, 0.8752, 1.434, 0.7434, 1.434, 0.7434, 0.4343, 0.8752, 0.4343, 0.8752, 0.8455, 0.7434, 0.8455, 0.723, 0.2338, 0.8438, 0.2338, 0.8752, 0.9026, 0.7434, 0.9026, 0.723, 0.5144, 0.8438, 0.5144, 0.8438, 2.234, 0.723, 2.234, 0.04569, 0.8455, -0.1248, 0.8455, -0.1248, 1.239, 0.04569, 1.239, 0.0, 0.0, 0.0, 0.0, 0.0, 0.0, 0.0, 0.0, 0.0, 0.0, 0.0, 0.0, 0.0, 0.0, 0.0, 0.0, 0.0, 0.0, 0.0, 0.0, 0.0, 0.0, 0.0, 0.0, 0.04569, 0.4343, -0.09206, 0.4343, -0.09206, 0.8455, 0.04569, 0.8455, 0.7464, 0.4343, 0.9079, 0.4343, 0.9079, 0.8455, 0.7464, 0.8455, 0.9543, 0.8455, 1.119, 0.8455, 1.119, 1.263, 0.9543, 1.263, 0.7464, 0.9026, 0.9079, 0.9026, 0.9079, 1.434, 0.7464, 1.434, 0.0, 0.2338, -0.1262, 0.2338, -0.09206, 0.9026, 0.04569, 0.9026, 0.7258, 0.2338, 0.8738, 0.2338, 0.9079, 0.9026, 0.7464, 0.9026, 0.04569, 0.9026, -0.09206, 0.9026, -0.09206, 1.434, 0.04569, 1.434, 0.0, 0.5144, -0.1262, 0.5144, -0.1262, 2.234, 0.0, 2.234, 0.7258, 0.5144, 0.8738, 0.5144, 0.8738, 2.234, 0.7258, 2.234, 0.2755, 0.001767, 0.2808, 0.9999, 0.136, 1.0, 0.1269, 0.0008142, 1.0, 0.009543, 0.9892, 1.0, 0.8664, 0.9998, 0.8746, 0.008347, 0.0, 0.0, 0.0, 0.0, 0.0, 0.0, 0.0, 0.0, 1.0, 0.006413, 0.9866, 0.9998, 0.8502, 0.9998, 0.86, 0.005515, 1.0, 0.5144, 1.141, 0.5144, 1.141, 2.234, 1.0, 2.234, 1.0, 0.2338, 1.141, 0.2338, 1.108, 0.9026, 0.9543, 0.9026, 0.9543, 0.9026, 1.108, 0.9026, 1.108, 1.434, 0.9543, 1.434, 0.9543, 0.4343, 1.108, 0.4343, 1.108, 0.8455, 0.9543, 0.8455, 0.0, 0.0, 0.0, 0.0, 0.0, 0.0, 0.0, 0.0, 0.0, 0.0, 0.0, 0.0, 0.0, 0.0, 0.0, 0.0, 0.0, 0.0, 0.0, 0.0, 0.0, 0.0, 0.0, 0.0, 0.2926, 0.2714, 0.1185, 0.2714, 0.1185, 0.1079, 0.2926, 0.1079, 0.2714, 0.4343, 0.1079, 0.4343, 0.1079, 0.8455, 0.2714, 0.8455, 0.0, 0.0, 0.0, 0.0, 0.0, 0.0, 0.0, 0.0, 0.2905, 0.2338, 0.1408, 0.2338, 0.1079, 0.9026, 0.2714, 0.9026, 0.2714, 0.9026, 0.1079, 0.9026, 0.1079, 1.434, 0.2714, 1.434, 0.2905, 0.5144, 0.1408, 0.5144, 0.1408, 2.234, 0.2905, 2.234, 0.2921, 0.002788, 0.2959, 0.9988, 0.1486, 0.9985, 0.1417, 0.001352, 0.0, 0.0, 0.0, 0.0, 0.0, 0.0, 0.0, 0.0, 0.4536, 0.2714, 0.2926, 0.2714, 0.2926, 0.1079, 0.4536, 0.1079, 0.0, 0.0, 0.0, 0.0, 0.0, 0.0, 0.0, 0.0, 0.7434, 0.8455, 0.6117, 0.8455, 0.6117, 1.237, 0.7434, 1.237, 0.0, 0.0, 0.0, 0.0, 0.0, 0.0, 0.0, 0.0, 0.1505, 0.5144, 0.3099, 0.5144, 0.3099, 2.234, 0.1505, 2.234, 0.1505, 0.2338, 0.3099, 0.2338, 0.2926, 0.9026, 0.1185, 0.9026, 0.1185, 0.4343, 0.2926, 0.4343, 0.2926, 0.8455, 0.1185, 0.8455, 0.1185, 0.9026, 0.2926, 0.9026, 0.2926, 1.434, 0.1185, 1.434, 0.0, 0.0, 0.0, 0.0, 0.0, 0.0, 0.0, 0.0, 0.4574, 0.0, 0.4574, 0.8353, 0.3099, 0.8353, 0.3099, 0.0, 0.4635, 1.0, 0.4635, 0.2845, 0.3372, 0.2845, 0.3372, 1.0, 0.4574, 0.5144, 0.3099, 0.5144, 0.3099, 2.234, 0.4574, 2.234, 0.4574, 0.2338, 0.3099, 0.2338, 0.2926, 0.9026, 0.4536, 0.9026, 0.0, 0.0, 0.0, 0.0, 0.0, 0.0, 0.0, 0.0, 0.2926, 0.8455, 0.4536, 0.8455, 0.4536, 1.235, 0.2926, 1.235, 0.4536, 0.4343, 0.2926, 0.4343, 0.2926, 0.8455, 0.4536, 0.8455, 0.6117, 0.4343, 0.4536, 0.4343, 0.4536, 0.8455, 0.6117, 0.8455, 0.0, 0.0, 0.0, 0.0, 0.0, 0.0, 0.0, 0.0, 0.0, 0.0, 0.0, 0.0, 0.0, 0.0, 0.0, 0.0, 0.6023, 0.2338, 0.4574, 0.2338, 0.4536, 0.9026, 0.6117, 0.9026, 0.6023, 0.5144, 0.4574, 0.5144, 0.4574, 2.234, 0.6023, 2.234, 0.5876, 1.0, 0.5876, 0.2845, 0.4635, 0.2845, 0.4635, 1.0, 0.6023, 0.0, 0.6023, 0.8353, 0.4574, 0.8353, 0.4574, 0.0, 0.0, 0.0, 0.0, 0.0, 0.0, 0.0, 0.0, 0.0, 0.0, 0.0, 0.0, 0.0, 0.0, 0.0, 0.0, 0.0, 0.0, 0.0, 0.0, 0.0, 0.0, 0.0, 0.0, 0.0, 0.0, 0.0, 0.0, 0.0, 0.0, 0.0, 0.0, 0.0, 0.6117, 0.2714, 0.4536, 0.2714, 0.4536, 0.1079, 0.6117, 0.1079, 0.3099, 0.5144, 0.4574, 0.5144, 0.4574, 2.234, 0.3099, 2.234, 0.3099, 0.2338, 0.4574, 0.2338, 0.4536, 0.9026, 0.2926, 0.9026, 0.2926, 0.4343, 0.4536, 0.4343, 0.4536, 0.8455, 0.2926, 0.8455, 0.0, 0.0, 0.0, 0.0, 0.0, 0.0, 0.0, 0.0, 0.7434, 0.2714, 0.6117, 0.2714, 0.6117, 0.1079, 0.7434, 0.1079, 0.0, 0.0, 0.0, 0.0, 0.0, 0.0, 0.0, 0.0, 0.04569, 0.8455, -0.09206, 0.8455, -0.09206, 1.237, 0.04569, 1.237, 0.0, 0.0, 0.0, 0.0, 0.0, 0.0, 0.0, 0.0, 0.0, 0.0, 0.0, 0.0, 0.0, 0.0, 0.0, 0.0, 0.723, 0.0, 0.723, 0.8353, 0.6023, 0.8353, 0.6023, 0.0, 0.691, 1.0, 0.691, 0.2845, 0.5876, 0.2845, 0.5876, 1.0, 0.723, 0.5144, 0.6023, 0.5144, 0.6023, 2.234, 0.723, 2.234, 0.723, 0.2338, 0.6023, 0.2338, 0.6117, 0.9026, 0.7434, 0.9026, 0.0, 0.0, 0.0, 0.0, 0.0, 0.0, 0.0, 0.0, 0.9543, 0.8455, 1.108, 0.8455, 1.108, 1.235, 0.9543, 1.235, 0.7434, 0.4343, 0.6117, 0.4343, 0.6117, 0.8455, 0.7434, 0.8455, 0.4574, 0.5144, 0.6023, 0.5144, 0.6023, 2.234, 0.4574, 2.234, 0.4574, 0.2338, 0.6023, 0.2338, 0.6117, 0.9026, 0.4536, 0.9026, 0.4536, 0.4343, 0.6117, 0.4343, 0.6117, 0.8455, 0.4536, 0.8455, 0.0, 0.0, 0.0, 0.0, 0.0, 0.0, 0.0, 0.0, 0.8752, 0.4343, 0.7434, 0.4343, 0.7434, 0.8455, 0.8752, 0.8455, 0.0, 0.0, 0.0, 0.0, 0.0, 0.0, 0.0, 0.0, 0.8752, 0.9026, 0.7434, 0.9026, 0.7434, 1.434, 0.8752, 1.434, 0.8438, 0.2338, 0.723, 0.2338, 0.7434, 0.9026, 0.8752, 0.9026, 0.8438, 0.5144, 0.723, 0.5144, 0.723, 2.234, 0.8438, 2.234, 0.7945, 1.0, 0.7945, 0.2845, 0.691, 0.2845, 0.691, 1.0, 0.8438, 0.0, 0.8438, 0.8353, 0.723, 0.8353, 0.723, 0.0, 0.0, 0.0, 0.0, 0.0, 0.0, 0.0, 0.0, 0.0, 0.0, 0.0, 0.0, 0.0, 0.0, 0.0, 0.0, 0.0, 0.0, 0.0, 0.0, 0.0, 0.0, 0.0, 0.0, 0.0, 0.0, 0.0, 0.0, 0.0, 0.0, 0.0, 0.0, 0.0, 0.8752, 0.2714, 0.7434, 0.2714, 0.7434, 0.1079, 0.8752, 0.1079, 0.6023, 0.5144, 0.723, 0.5144, 0.723, 2.234, 0.6023, 2.234, 0.6023, 0.2338, 0.723, 0.2338, 0.7434, 0.9026, 0.6117, 0.9026, 0.6117, 0.4343, 0.7434, 0.4343, 0.7434, 0.8455, 0.6117, 0.8455, 0.0, 0.0, 0.0, 0.0, 0.0, 0.0, 0.0, 0.0, 0.8752, 0.9079, 0.7434, 0.9079, 0.7434, 0.7464, 0.8752, 0.7464, 0.0, 0.0, 0.0, 0.0, 0.0, 0.0, 0.0, 0.0, 0.0, 0.0, 0.0, 0.0, 0.0, 0.0, 0.0, 0.0, 0.7434, 0.9079, 0.6117, 0.9079, 0.6117, 0.7464, 0.7434, 0.7464, 0.6117, 0.9079, 0.4536, 0.9079, 0.4536, 0.7464, 0.6117, 0.7464, 0.0, 0.0, 0.0, 0.0, 0.0, 0.0, 0.0, 0.0, 0.0, 0.0, 0.0, 0.0, 0.0, 0.0, 0.0, 0.0, 0.4536, 0.9079, 0.2926, 0.9079, 0.2926, 0.7464, 0.4536, 0.7464, 0.0, 0.0, 0.0, 0.0, 0.0, 0.0, 0.0, 0.0, 0.8746, 0.008347, 0.8664, 0.9998, 0.7221, 0.9995, 0.7273, 0.006941, 0.8738, 0.5144, 0.7258, 0.5144, 0.7258, 2.234, 0.8738, 2.234, 0.9079, 0.9026, 0.7464, 0.9026, 0.7464, 1.434, 0.9079, 1.434, 0.8738, 0.2338, 0.7258, 0.2338, 0.7464, 0.9026, 0.9079, 0.9026, 0.0, 0.0, 0.0, 0.0, 0.0, 0.0, 0.0, 0.0, 0.9079, 0.4343, 0.7464, 0.4343, 0.7464, 0.8455, 0.9079, 0.8455, 0.2926, 0.9079, 0.1185, 0.9079, 0.1185, 0.7464, 0.2926, 0.7464, 0.0, 0.0, 0.0, 0.0, 0.0, 0.0, 0.0, 0.0, 0.0, 0.0, 0.0, 0.0, 0.0, 0.0, 0.0, 0.0, 0.0, 0.0, 0.0, 0.0, 0.0, 0.0, 0.0, 0.0, 0.4151, 0.002662, 0.4168, 0.9999, 0.2808, 0.9999, 0.2755, 0.001767, 0.5865, 0.5144, 0.7258, 0.5144, 0.7258, 2.234, 0.5865, 2.234, 0.5865, 0.2338, 0.7258, 0.2338, 0.7464, 0.9026, 0.5944, 0.9026, 0.5944, 0.9026, 0.7464, 0.9026, 0.7464, 1.434, 0.5944, 1.434, 0.5944, 0.4343, 0.7464, 0.4343, 0.7464, 0.8455, 0.5944, 0.8455, 0.4348, 0.4343, 0.5944, 0.4343, 0.5944, 0.8455, 0.4348, 0.8455, 0.4348, 0.9026, 0.5944, 0.9026, 0.5944, 1.434, 0.4348, 1.434, 0.4402, 0.2338, 0.5865, 0.2338, 0.5944, 0.9026, 0.4348, 0.9026, 0.4402, 0.5144, 0.5865, 0.5144, 0.5865, 2.234, 0.4402, 2.234, 0.5614, 0.0036, 0.5593, 0.9999, 0.4168, 0.9999, 0.4151, 0.002662, 0.8752, 0.7464, 0.7434, 0.7464, 0.7434, 0.5944, 0.8752, 0.5944, 0.0, 0.0, 0.0, 0.0, 0.0, 0.0, 0.0, 0.0, 0.0, 0.0, 0.0, 0.0, 0.0, 0.0, 0.0, 0.0, 0.7434, 0.7464, 0.6117, 0.7464, 0.6117, 0.5944, 0.7434, 0.5944, 0.6117, 0.7464, 0.4536, 0.7464, 0.4536, 0.5944, 0.6117, 0.5944, 0.0, 0.0, 0.0, 0.0, 0.0, 0.0, 0.0, 0.0, 0.0, 0.0, 0.0, 0.0, 0.0, 0.0, 0.0, 0.0, 0.4536, 0.7464, 0.2926, 0.7464, 0.2926, 0.5944, 0.4536, 0.5944, 0.0, 0.0, 0.0, 0.0, 0.0, 0.0, 0.0, 0.0, 0.7273, 0.006941, 0.7221, 0.9995, 0.586, 0.9993, 0.5884, 0.005615, 0.7258, 0.5144, 0.5865, 0.5144, 0.5865, 2.234, 0.7258, 2.234, 0.7464, 0.9026, 0.5944, 0.9026, 0.5944, 1.434, 0.7464, 1.434, 0.7258, 0.2338, 0.5865, 0.2338, 0.5944, 0.9026, 0.7464, 0.9026, 0.9543, 0.8455, 1.119, 0.8455, 1.119, 1.263, 0.9543, 1.263, 0.7464, 0.4343, 0.5944, 0.4343, 0.5944, 0.8455, 0.7464, 0.8455, 0.2926, 0.7464, 0.1185, 0.7464, 0.1185, 0.5944, 0.2926, 0.5944, 0.0, 0.0, 0.0, 0.0, 0.0, 0.0, 0.0, 0.0, 0.0, 0.0, 0.0, 0.0, 0.0, 0.0, 0.0, 0.0, 0.4348, 0.8455, 0.2714, 0.8455, 0.2714, 1.239, 0.4348, 1.239, 0.7109, 0.004558, 0.7049, 0.9999, 0.5593, 0.9999, 0.5614, 0.0036, 0.2905, 0.5144, 0.4402, 0.5144, 0.4402, 2.234, 0.2905, 2.234, 0.2905, 0.2338, 0.4402, 0.2338, 0.4348, 0.9026, 0.2714, 0.9026, 0.2714, 0.9026, 0.4348, 0.9026, 0.4348, 1.434, 0.2714, 1.434, 0.2714, 0.4343, 0.4348, 0.4343, 0.4348, 0.8455, 0.2714, 0.8455, 0.8752, 0.5944, 0.7434, 0.5944, 0.7434, 0.4348, 0.8752, 0.4348, 0.0, 0.0, 0.0, 0.0, 0.0, 0.0, 0.0, 0.0, 0.0, 0.0, 0.0, 0.0, 0.0, 0.0, 0.0, 0.0, 0.7434, 0.5944, 0.6117, 0.5944, 0.6117, 0.4348, 0.7434, 0.4348, 0.6117, 0.5944, 0.4536, 0.5944, 0.4536, 0.4348, 0.6117, 0.4348, 0.0, 0.0, 0.0, 0.0, 0.0, 0.0, 0.0, 0.0, 0.0, 0.0, 0.0, 0.0, 0.0, 0.0, 0.0, 0.0, 0.4536, 0.5944, 0.2926, 0.5944, 0.2926, 0.4348, 0.4536, 0.4348, 0.0, 0.0, 0.0, 0.0, 0.0, 0.0, 0.0, 0.0, 0.5884, 0.005615, 0.586, 0.9993, 0.4428, 0.999, 0.4422, 0.00422, 0.5865, 0.5144, 0.4402, 0.5144, 0.4402, 2.234, 0.5865, 2.234, 0.5944, 0.9026, 0.4348, 0.9026, 0.4348, 1.434, 0.5944, 1.434, 0.5865, 0.2338, 0.4402, 0.2338, 0.4348, 0.9026, 0.5944, 0.9026, 0.0, 0.0, 0.0, 0.0, 0.0, 0.0, 0.0, 0.0, 0.5944, 0.4343, 0.4348, 0.4343, 0.4348, 0.8455, 0.5944, 0.8455, 0.2926, 0.5944, 0.1185, 0.5944, 0.1185, 0.4348, 0.2926, 0.4348, 0.0, 0.0, 0.0, 0.0, 0.0, 0.0, 0.0, 0.0, 0.0, 0.0, 0.0, 0.0, 0.0, 0.0, 0.0, 0.0, 0.0, 0.0, 0.0, 0.0, 0.0, 0.0, 0.0, 0.0, 0.1079, 0.4343, 0.2714, 0.4343, 0.2714, 0.8455, 0.1079, 0.8455, 0.1079, 0.9026, 0.2714, 0.9026, 0.2714, 1.434, 0.1079, 1.434, 0.1408, 0.2338, 0.2905, 0.2338, 0.2714, 0.9026, 0.1079, 0.9026, 0.1408, 0.5144, 0.2905, 0.5144, 0.2905, 2.234, 0.1408, 2.234, 0.86, 0.005515, 0.8502, 0.9998, 0.7049, 0.9999, 0.7109, 0.004558, 0.8752, 0.4348, 0.7434, 0.4348, 0.7434, 0.2714, 0.8752, 0.2714, 0.0, 0.0, 0.0, 0.0, 0.0, 0.0, 0.0, 0.0, 0.0, 0.0, 0.0, 0.0, 0.0, 0.0, 0.0, 0.0, 0.7434, 0.4348, 0.6117, 0.4348, 0.6117, 0.2714, 0.7434, 0.2714, 0.6117, 0.4348, 0.4536, 0.4348, 0.4536, 0.2714, 0.6117, 0.2714, 0.0, 0.0, 0.0, 0.0, 0.0, 0.0, 0.0, 0.0, 0.0, 0.0, 0.0, 0.0, 0.0, 0.0, 0.0, 0.0, 0.4536, 0.4348, 0.2926, 0.4348, 0.2926, 0.2714, 0.4536, 0.2714, 0.0, 0.0, 0.0, 0.0, 0.0, 0.0, 0.0, 0.0, 0.4422, 0.00422, 0.4428, 0.999, 0.2959, 0.9988, 0.2921, 0.002788, 0.4402, 0.5144, 0.2905, 0.5144, 0.2905, 2.234, 0.4402, 2.234, 0.4348, 0.9026, 0.2714, 0.9026, 0.2714, 1.434, 0.4348, 1.434, 0.4402, 0.2338, 0.2905, 0.2338, 0.2714, 0.9026, 0.4348, 0.9026, 0.1185, 0.8455, -0.04569, 0.8455, -0.04569, 1.263, 0.1185, 1.263, 0.4348, 0.4343, 0.2714, 0.4343, 0.2714, 0.8455, 0.4348, 0.8455, 0.2926, 0.4348, 0.1185, 0.4348, 0.1185, 0.2714, 0.2926, 0.2714, 0.0, 0.0, 0.0, 0.0, 0.0, 0.0, 0.0, 0.0, 0.0, 0.0, 0.0, 0.0, 0.0, 0.0, 0.0, 0.0, 0.04569, 0.8455, -0.1248, 0.8455, -0.1248, 1.239, 0.04569, 1.239, 0.0, 0.0, 0.0, 0.0, 0.0, 0.0, 0.0, 0.0, 0.0, 0.0, 0.0, 0.0, 0.0, 0.0, 0.0, 0.0, 0.0, 0.0, 0.0, 0.0, 0.0, 0.0, 0.0, 0.0, 0.0, 0.0, 0.0, 0.0, 0.0, 0.0, 0.0, 0.0, 0.9543, 0.8455, 1.119, 0.8455, 1.119, 1.263, 0.9543, 1.263, 0.2714, 0.8455, 0.4348, 0.8455, 0.4348, 1.263, 0.2714, 1.263, 0.4348, 0.8455, 0.2714, 0.8455, 0.2714, 1.263, 0.4348, 1.263, 0.5944, 0.8455, 0.7464, 0.8455, 0.7464, 1.263, 0.5944, 1.263, 0.9543, 0.8455, 1.108, 0.8455, 1.108, 1.263, 0.9543, 1.263, 0.1185, 0.8455, -0.04569, 0.8455, -0.04569, 1.263, 0.1185, 1.263, 0.1185, 0.8455, -0.04569, 0.8455, -0.04569, 1.263, 0.1185, 1.263, 0.9079, 0.8455, 1.046, 0.8455, 1.046, 1.263, 0.9079, 1.263, 0.7464, 0.8455, 0.5944, 0.8455, 0.5944, 1.263, 0.7464, 1.263, 0.9543, 0.8455, 1.119, 0.8455, 1.119, 1.263, 0.9543, 1.263, 0.04569, 0.8455, -0.09206, 0.8455, -0.09206, 1.263, 0.04569, 1.263, 0.1185, 0.8455, -0.04569, 0.8455, -0.04569, 1.263, 0.1185, 1.263, 0.0, 0.0, 0.0, 0.0, 0.0, 0.0, 0.0, 0.0, 0.0, 0.0, 0.0, 0.0, 0.0, 0.0, 0.0, 0.0, 0.0, 0.0, 0.0, 0.0, 0.0, 0.0, 0.0, 0.0, 0.1079, 0.8455, -0.04569, 0.8455, -0.04569, 1.235, 0.1079, 1.235, 0.9543, 0.8455, 1.108, 0.8455, 1.108, 1.235, 0.9543, 1.235, 0.1079, 0.8455, -0.04569, 0.8455, -0.04569, 1.235, 0.1079, 1.235, 0.7434, 0.8455, 0.6117, 0.8455, 0.6117, 1.235, 0.7434, 1.235, 0.6117, 0.8455, 0.7434, 0.8455, 0.7434, 1.235, 0.6117, 1.235, 0.4536, 0.8455, 0.2926, 0.8455, 0.2926, 1.235, 0.4536, 1.235, 0.9543, 0.8455, 1.108, 0.8455, 1.108, 1.235, 0.9543, 1.235, 0.04569, 0.8455, -0.1248, 0.8455, -0.1248, 1.235, 0.04569, 1.235, 0.1079, 0.8455, -0.04569, 0.8455, -0.04569, 1.235, 0.1079, 1.235, 0.0, 0.0, 0.0, 0.0, 0.0, 0.0, 0.0, 0.0, 0.0, 0.0, 0.0, 0.0, 0.0, 0.0, 0.0, 0.0, 0.0, 0.0, 0.0, 0.0, 0.0, 0.0, 0.0, 0.0, 0.9079, 0.8455, 1.046, 0.8455, 1.046, 1.239, 0.9079, 1.239, 0.5944, 0.8455, 0.7464, 0.8455, 0.7464, 1.239, 0.5944, 1.239, 0.2714, 0.8455, 0.4348, 0.8455, 0.4348, 1.239, 0.2714, 1.239, 0.04569, 0.8455, -0.09206, 0.8455, -0.09206, 1.239, 0.04569, 1.239, 0.8752, 0.8455, 1.046, 0.8455, 1.046, 1.239, 0.8752, 1.239, 0.04569, 0.8455, -0.1248, 0.8455, -0.1248, 1.239, 0.04569, 1.239, 0.8752, 0.8455, 1.046, 0.8455, 1.046, 1.239, 0.8752, 1.239, 0.7464, 0.8455, 0.5944, 0.8455, 0.5944, 1.239, 0.7464, 1.239, 0.8752, 0.8455, 1.046, 0.8455, 1.046, 1.239, 0.8752, 1.239, 0.0, 0.0, 0.0, 0.0, 0.0, 0.0, 0.0, 0.0, 0.0, 0.0, 0.0, 0.0, 0.0, 0.0, 0.0, 0.0, 0.4536, 0.8455, 0.2926, 0.8455, 0.2926, 1.237, 0.4536, 1.237, 0.2926, 0.8455, 0.4536, 0.8455, 0.4536, 1.237, 0.2926, 1.237, 0.6117, 0.8455, 0.7434, 0.8455, 0.7434, 1.237, 0.6117, 1.237, 0.9079, 0.8455, 1.046, 0.8455, 1.046, 1.237, 0.9079, 1.237, 0.9079, 0.8455, 1.046, 0.8455, 1.046, 1.237, 0.9079, 1.237, 0.04569, 0.8455, -0.09206, 0.8455, -0.09206, 1.237, 0.04569, 1.237, 0.005378, 0.0, 0.3587, 0.0005357, 0.3572, 0.9995, 0.0, 0.9992, 0.3587, 0.0005357, 0.7055, 0.001062, 0.7079, 0.9998, 0.3572, 0.9995, 0.7055, 0.001062, 0.9943, 0.001501, 1.0, 1.0, 0.7079, 0.9998, 0.0, 0.0, 0.0, 0.0, 0.0, 0.0, 0.0, 0.0, 0.0, 0.0, 0.0, 0.0, 0.0, 0.0, 0.0, 0.0, 0.0, 0.0, 0.0, 0.0, 0.0, 0.0, 0.0, 0.0, 0.0, 0.0, 0.0, 0.0, 0.0, 0.0, 0.0, 0.0, 0.0, 0.0, 0.0, 0.0, 0.0, 0.0, 0.0, 0.0, 0.0, 0.0, 0.0, 0.0, 0.0, 0.0, 0.0, 0.0, 0.0, 0.0, 0.0, 0.0, 0.0, 0.0, 0.0, 0.0, 0.0, 0.0, 0.0, 0.0, 0.0, 0.0, 0.0, 0.0, 0.0, 0.0, 0.0, 0.0, 0.0, 0.0, 0.0, 0.0, 0.0, 0.0, 0.0, 0.0, 0.0, 0.0, 0.0, 0.0, 0.0, 0.0, 0.0, 0.0, 0.0, 0.0, 0.0, 0.0, 0.0, 0.0, 0.0, 0.0, 0.0, 0.0, 0.0, 0.0, 0.0, 0.0, 0.0, 0.0, 0.0, 0.0, 0.0, 0.0, 0.6666, 0.01922, 1.0, 0.02977, 0.9803, 1.0, 0.633, 0.9933, 0.3365, 0.008772, 0.6666, 0.01922, 0.633, 0.9933, 0.289, 0.9866, 0.05923, 0.0, 0.3365, 0.008772, 0.289, 0.9866, 0.0, 0.981, 0.0, 0.0, 0.0, 0.0, 0.0, 0.0, 0.0, 0.0, 0.0, 0.0, 0.0, 0.0, 0.0, 0.0, 0.0, 0.0, 0.0, 0.0, 0.0, 0.0, 0.0, 0.0, 0.0, 0.0, 0.0, 0.0, 0.0, 0.0, 0.0, 0.0, 0.0, 0.0, 0.0, 0.0, 0.0, 0.0, 0.0, 0.0, 0.0, 0.0])
me_cube.materials.append(mat_material_002)
me_cube.materials.append(mat_material_003)
me_cube.use_remesh_preserve_volume = False
me_cube.use_remesh_preserve_attributes = False
me_cube.use_mirror_vertex_groups = False
me_cube.update()
me_cube_009 = bpy.data.meshes.new('Cube.009')
me_cube_009.from_pydata([(1.09, 2.988, -1.0), (1.0, -1.0, -1.0), (-1.0, -1.0, -1.0), (-0.9102, 2.988, -1.0), (1.09, 2.988, 1.0), (1.0, -1.0, 1.0), (-1.0, -1.0, 1.0), (-0.9102, 2.988, 1.0), (1.09, 2.988, 5.45), (1.0, -1.0, 5.45), (-1.0, -1.0, 5.45), (-0.9102, 2.988, 5.45), (1.539, 2.988, 6.954), (1.449, -1.0, 6.954), (-0.7504, -1.0, 6.996), (-0.6606, 2.988, 6.996), (2.263, 2.988, 7.476), (2.173, -1.0, 7.476), (-0.351, -1.0, 8.061), (-0.2612, 2.988, 8.061), (3.236, 2.988, 7.977), (3.147, -1.0, 7.977), (1.172, -1.0, 9.147), (1.261, 2.988, 9.147), (3.858, 2.988, 9.847), (3.768, -1.0, 9.847), (5.069, -1.0, 8.259), (5.159, 2.988, 8.259), (4.487, 2.988, 8.132), (4.397, -1.0, 8.132), (1.773, -1.0, 9.636), (1.863, 2.988, 9.636), (5.476, 2.988, 8.208), (5.386, -1.0, 8.208), (5.483, -1.0, 9.921), (5.572, 2.988, 9.921), (10.45, 2.988, 8.07), (10.36, -1.0, 8.07), (8.545, -1.0, 6.984), (8.635, 2.988, 6.984), (7.318, 2.988, 7.849), (7.228, -1.0, 7.849), (8.223, -1.0, 9.604), (8.313, 2.988, 9.604), (9.054, 2.988, 5.676), (8.965, -1.0, 5.676), (10.86, -1.0, 6.595), (10.95, 2.988, 6.595), (9.037, 2.988, -0.988), (8.947, -1.0, -0.988), (10.84, -1.0, -0.9672), (10.93, 2.988, -0.9672), (8.947, 1.0, -0.988), (8.947, -1.0, -0.988), (10.84, -1.0, -0.9672), (10.84, 1.0, -0.9672), (0.5791, 0.7161, 8.247), (10.05, 0.7161, 8.247), (0.5791, 0.9576, 0.3179), (10.05, 0.9576, 0.3179), (0.5791, 0.9576, 0.3179), (10.05, 0.9576, 0.3179), (0.5791, 0.9576, -0.9982), (10.05, 0.9576, -0.9982), (1.0, -1.0, 1.0), (0.5791, 0.7161, 8.247), (10.05, 0.7161, 8.247), (1.0, 1.0, 1.0), (1.0, -1.0, 1.0), (1.0, 1.0, 1.0), (1.0, -1.0, 5.45), (1.0, 1.0, 5.45), (0.5791, 0.4866, 0.3167), (0.5791, 0.2452, 8.246), (10.05, 0.2452, 8.246), (10.05, 0.4866, 0.3167), (1.0, 1.0, 5.45), (1.0, -1.0, 5.45), (9.929, -1.243, 8.309), (9.929, -1.243, -0.8717), (10.1, 0.5925, 8.309), (10.1, 0.5925, -0.8717), (0.7066, -1.243, 8.309), (0.7066, -1.243, -0.8717), (0.8739, 0.5925, 8.309), (0.8739, 0.5925, -0.8717)], [(58, 56), (57, 59), (59, 61), (60, 58), (72, 73), (74, 75)], [(0, 1, 2, 3), (6, 5, 9, 10), (0, 4, 5, 1), (1, 5, 6, 2), (2, 6, 7, 3), (4, 0, 3, 7), (10, 9, 13, 14), (4, 8, 71, 67), (7, 6, 10, 11), (4, 7, 11, 8), (15, 14, 18, 19), (9, 8, 12, 13), (11, 10, 14, 15), (8, 11, 15, 12), (16, 19, 23, 20), (12, 15, 19, 16), (14, 13, 17, 18), (13, 12, 16, 17), (18, 17, 21, 22), (17, 16, 20, 21), (19, 18, 22, 23), (20, 23, 31, 28), (23, 22, 30, 31), (21, 20, 28, 29), (22, 21, 29, 30), (28, 31, 24, 27), (31, 30, 25, 24), (29, 28, 27, 26), (30, 29, 26, 25), (24, 25, 34, 35), (27, 24, 35, 32), (25, 26, 33, 34), (26, 27, 32, 33), (33, 32, 40, 41), (34, 33, 41, 42), (32, 35, 43, 40), (35, 34, 42, 43), (42, 41, 38, 37), (40, 43, 36, 39), (43, 42, 37, 36), (41, 40, 39, 38), (37, 38, 45, 46), (38, 39, 44, 45), (36, 37, 46, 47), (39, 36, 47, 44), (45, 44, 48, 49), (46, 45, 49, 50), (44, 47, 51, 48), (47, 46, 50, 51), (50, 49, 53, 54), (52, 55, 54, 53), (49, 48, 52, 53), (51, 50, 54, 55), (48, 51, 55, 52), (5, 4, 67, 64), (64, 67, 69, 68), (67, 71, 76, 69), (65, 66, 74, 73), (8, 9, 70, 71), (56, 57, 66, 65), (71, 70, 77, 76), (9, 5, 64, 70), (68, 69, 76, 77), (70, 64, 68, 77), (78, 79, 81, 80), (80, 81, 85, 84), (84, 85, 83, 82), (82, 83, 79, 78), (80, 84, 82, 78), (85, 81, 79, 83)])
me_cube_009.polygons.foreach_set('use_smooth', [1, 1, 1, 1, 1, 1, 1, 1, 1, 1, 1, 1, 1, 1, 1, 1, 1, 1, 1, 1, 1, 1, 1, 1, 1, 1, 1, 1, 1, 1, 1, 1, 1, 1, 1, 1, 1, 1, 1, 1, 1, 1, 1, 1, 1, 1, 1, 1, 1, 1, 1, 1, 1, 1, 1, 1, 1, 0, 1, 0, 1, 1, 1, 1, 0, 0, 0, 0, 0, 0])
me_cube_009.polygons.foreach_set('material_index', [0, 0, 0, 0, 0, 0, 0, 0, 0, 0, 0, 0, 0, 0, 0, 0, 0, 0, 0, 0, 0, 0, 0, 0, 0, 0, 0, 0, 0, 0, 0, 0, 0, 0, 0, 0, 0, 0, 0, 0, 0, 0, 0, 0, 0, 0, 0, 0, 0, 0, 0, 0, 0, 0, 0, 0, 0, 0, 0, 0, 0, 0, 0, 0, 0, 1, 0, 0, 0, 0])
_uv = me_cube_009.uv_layers.new(name='UVMap')
_uv.uv.foreach_set('vector', [0.1682, 0.0001002, 0.171, 0.004202, 0.002823, 0.004502, 0.0, 0.0004, 0.002824, 0.187, 0.171, 0.1867, 0.171, 0.5927, 0.002824, 0.593, 0.1682, 0.0001002, 0.1682, 0.1826, 0.171, 0.1867, 0.171, 0.004202, 0.171, 0.004202, 0.171, 0.1867, 0.002824, 0.187, 0.002823, 0.004502, 0.4753, -0.1132, 0.4753, 0.206, 1.169, 0.206, 1.169, -0.1132, 0.1682, 0.1826, 0.1682, 0.0001002, 0.0, 0.0004, 3.854e-07, 0.1829, 0.002824, 0.593, 0.171, 0.5927, 0.2088, 0.7298, 0.02381, 0.734, 0.1682, 0.1826, 0.1682, 0.5886, 0.1682, 0.5886, 0.1682, 0.1826, 0.4732, -0.1132, -0.2201, -0.1132, -0.2201, 0.5969, 0.4732, 0.5969, 0.1682, 0.1826, 3.854e-07, 0.1829, 7.709e-07, 0.5889, 0.1682, 0.5886, 0.4732, -0.1139, -0.2201, -0.1139, -0.2201, 0.05613, 0.4732, 0.05613, 0.171, 0.5927, 0.1682, 0.5886, 0.206, 0.7257, 0.2088, 0.7298, 0.4732, -0.04142, -0.2201, -0.04142, -0.2201, 0.2053, 0.4732, 0.2053, 0.1682, 0.5886, 7.709e-07, 0.5889, 0.02099, 0.7299, 0.206, 0.7257, 0.2668, 0.7733, 0.05457, 0.827, 0.1826, 0.9259, 0.3487, 0.8189, 0.206, 0.7257, 0.02099, 0.7299, 0.05457, 0.827, 0.2668, 0.7733, 0.02381, 0.734, 0.2088, 0.7298, 0.2697, 0.7774, 0.0574, 0.8311, 0.2088, 0.7298, 0.206, 0.7257, 0.2668, 0.7733, 0.2697, 0.7774, 0.0574, 0.8311, 0.2697, 0.7774, 0.3515, 0.823, 0.1854, 0.93, 0.2697, 0.7774, 0.2668, 0.7733, 0.3487, 0.8189, 0.3515, 0.823, 0.5419, 0.01186, 0.5263, -0.6245, 0.791, -0.6245, 0.8066, 0.01186, 0.3487, 0.8189, 0.1826, 0.9259, 0.2332, 0.9704, 0.4538, 0.8328, 0.4589, 0.01186, 0.4433, -0.6245, 0.5478, -0.6245, 0.5634, 0.01186, 0.3515, 0.823, 0.3487, 0.8189, 0.4538, 0.8328, 0.4566, 0.8369, 0.1854, 0.93, 0.3515, 0.823, 0.4566, 0.8369, 0.236, 0.9745, 0.4538, 0.8328, 0.2332, 0.9704, 0.4009, 0.9894, 0.5104, 0.8443, 0.5634, 0.01186, 0.5478, -0.6245, 0.8947, -0.6245, 0.9103, 0.01186, 0.4566, 0.8369, 0.4538, 0.8328, 0.5104, 0.8443, 0.5132, 0.8484, 0.236, 0.9745, 0.4566, 0.8369, 0.5132, 0.8484, 0.4038, 0.9935, 0.5626, 0.01186, 0.547, -0.6245, 0.8451, -0.6245, 0.8607, 0.01186, 0.5104, 0.8443, 0.4009, 0.9894, 0.5451, 0.9959, 0.537, 0.8396, 0.4038, 0.9935, 0.5132, 0.8484, 0.5398, 0.8437, 0.5479, 1.0, 0.5132, 0.8484, 0.5104, 0.8443, 0.537, 0.8396, 0.5398, 0.8437, 0.5398, 0.8437, 0.537, 0.8396, 0.6919, 0.8066, 0.6947, 0.8107, 0.5479, 1.0, 0.5398, 0.8437, 0.6947, 0.8107, 0.7784, 0.9706, 0.537, 0.8396, 0.5451, 0.9959, 0.7756, 0.9665, 0.6919, 0.8066, 0.513, 0.01186, 0.4973, -0.6245, 0.9738, -0.6245, 0.9894, 0.01186, 0.7784, 0.9706, 0.6947, 0.8107, 0.8055, 0.7315, 0.9584, 0.8304, 0.6919, 0.8066, 0.7756, 0.9665, 0.9556, 0.8263, 0.8027, 0.7274, 0.6417, 0.01186, 0.6261, -0.6245, 0.9983, -0.6245, 1.014, 0.01186, 0.6947, 0.8107, 0.6919, 0.8066, 0.8027, 0.7274, 0.8055, 0.7315, 0.9584, 0.8304, 0.8055, 0.7315, 0.8408, 0.6121, 1.0, 0.6957, 0.8055, 0.7315, 0.8027, 0.7274, 0.8379, 0.608, 0.8408, 0.6121, 0.4732, 0.0576, -0.2202, 0.0576, -0.2202, -0.1778, 0.4732, -0.1778, 0.8027, 0.7274, 0.9556, 0.8263, 0.9972, 0.6916, 0.8379, 0.608, 0.8408, 0.6121, 0.8379, 0.608, 0.8364, 0.0, 0.8393, 0.004102, 1.0, 0.6957, 0.8408, 0.6121, 0.8393, 0.004102, 0.9985, 0.005725, 0.8379, 0.608, 0.9972, 0.6916, 0.9957, 0.001622, 0.8364, 0.0, 0.4732, 0.1414, -0.2202, 0.1414, -0.2202, -1.065, 0.4732, -1.065, 0.9985, 0.005725, 0.8393, 0.004102, 0.8393, 0.004102, 0.9985, 0.005725, 0.8364, 0.0, 0.9957, 0.001622, 0.9985, 0.005725, 0.8393, 0.004102, 0.8393, 0.004102, 0.8364, 0.0, 0.8364, 0.0, 0.8393, 0.004102, 0.9957, 0.001622, 0.9985, 0.005725, 0.9985, 0.005725, 0.9957, 0.001622, 0.8364, 0.0, 0.9957, 0.001622, 0.9957, 0.001622, 0.8364, 0.0, 0.171, 0.1867, 0.1682, 0.1826, 0.1682, 0.1826, 0.171, 0.1867, 0.171, 0.1867, 0.1682, 0.1826, 0.1682, 0.1826, 0.171, 0.1867, 0.1682, 0.1826, 0.1682, 0.5886, 0.1682, 0.5886, 0.1682, 0.1826, 0.1332, 0.8445, 0.9299, 0.843, 0.9306, 0.8439, 0.1339, 0.8453, 0.1682, 0.5886, 0.171, 0.5927, 0.171, 0.5927, 0.1682, 0.5886, 0.1332, 0.8445, 0.9299, 0.843, 0.9299, 0.843, 0.1332, 0.8445, 0.1682, 0.5886, 0.171, 0.5927, 0.171, 0.5927, 0.1682, 0.5886, 0.171, 0.5927, 0.171, 0.1867, 0.171, 0.1867, 0.171, 0.5927, 0.171, 0.1867, 0.1682, 0.1826, 0.1682, 0.5886, 0.171, 0.5927, 0.171, 0.5927, 0.171, 0.1867, 0.171, 0.1867, 0.171, 0.5927, 0.931, 0.8451, 0.931, 0.007454, 0.9337, 0.01128, 0.9337, 0.8489, 0.9337, 0.8489, 0.9337, 0.01128, 0.1582, 0.01267, 0.1582, 0.8503, 0.1582, 0.8503, 0.1582, 0.01267, 0.1555, 0.008836, 0.1555, 0.8464, 0.1555, 0.8464, 0.1555, 0.008836, 0.931, 0.007454, 0.931, 0.8451, 0.9337, 0.8489, 0.1582, 0.8503, 0.1555, 0.8464, 0.931, 0.8451, 0.1582, 0.01267, 0.9337, 0.01128, 0.931, 0.007454, 0.1555, 0.008836])
me_cube_009.materials.append(mat_material_011)
me_cube_009.materials.append(mat_material_005)
me_cube_009.use_remesh_preserve_volume = False
me_cube_009.use_remesh_preserve_attributes = False
me_cube_009.use_mirror_vertex_groups = False
me_cube_009.update()

# ---- objects
ob_cube_001 = bpy.data.objects.new('Cube.001', me_cube_002)
ob_cube = bpy.data.objects.new('Cube', me_cube)
ob_lamp = bpy.data.objects.new('Lamp', light_lamp)
ob_camera = bpy.data.objects.new('Camera', cam_camera)
ob_puerta = bpy.data.objects.new('puerta', me_cube_009)

# ---- transforms, parenting, visibility, modifiers, constraints
ob_cube_001.location = (-0.05144, 1.176, 0.4534)
ob_cube_001.scale = (1.242, 0.173, 0.3929)
ob_cube_001.lineart.crease_threshold = 0.0
ob_cube.location = (0.0, 0.0, 1.029)
ob_cube.lock_rotations_4d = False
ob_cube.empty_display_type = 'ARROWS'
ob_cube.lineart.crease_threshold = 0.0
ob_lamp.location = (4.076, 1.005, 5.904)
ob_lamp.rotation_euler = (0.6503, 0.05522, 1.866)
ob_lamp.lock_rotations_4d = False
ob_lamp.empty_display_type = 'ARROWS'
ob_lamp.color = (0.0, 0.0, 0.0, 0.0)
ob_lamp.lineart.crease_threshold = 0.0
ob_camera.location = (7.481, -6.508, 5.344)
ob_camera.rotation_euler = (1.109, 0.0, 0.8149)
ob_camera.lock_rotations_4d = False
ob_camera.empty_display_type = 'ARROWS'
ob_camera.color = (0.0, 0.0, 0.0, 0.0)
ob_camera.display_type = 'WIRE'
ob_camera.lineart.crease_threshold = 0.0
ob_puerta.location = (0.5988, -1.045, 0.1588)
ob_puerta.rotation_euler = (0.0, 0.0, 3.144)
ob_puerta.scale = (0.1283, 0.0615, 0.1533)
ob_puerta.lock_rotations_4d = False
ob_puerta.empty_display_type = 'ARROWS'
ob_puerta.lineart.crease_threshold = 0.0

# ---- collection membership
col_collection_1.objects.link(ob_cube_001)
col_collection_1.objects.link(ob_cube)
col_collection_1.objects.link(ob_lamp)
col_collection_1.objects.link(ob_camera)
col_collection_1.objects.link(ob_puerta)

# ---- scene / render settings (as saved in the file)
scene.camera = ob_camera
scene.frame_start = 1; scene.frame_end = 250; scene.frame_set(1)
scene.render.engine = 'CYCLES'
scene.render.resolution_percentage = 50
scene.render.dither_intensity = 0.0
scene.cycles.use_denoising = False
scene.cycles.samples = 128
scene.cycles.sampling_pattern = 'TABULATED_SOBOL'
scene.cycles.use_adaptive_sampling = False
scene.cycles.use_light_tree = False
scene.cycles.blur_glossy = 0.0
scene.cycles.sample_clamp_indirect = 0.0
scene.view_settings.view_transform = 'Standard'
bpy.context.view_layer.update()
